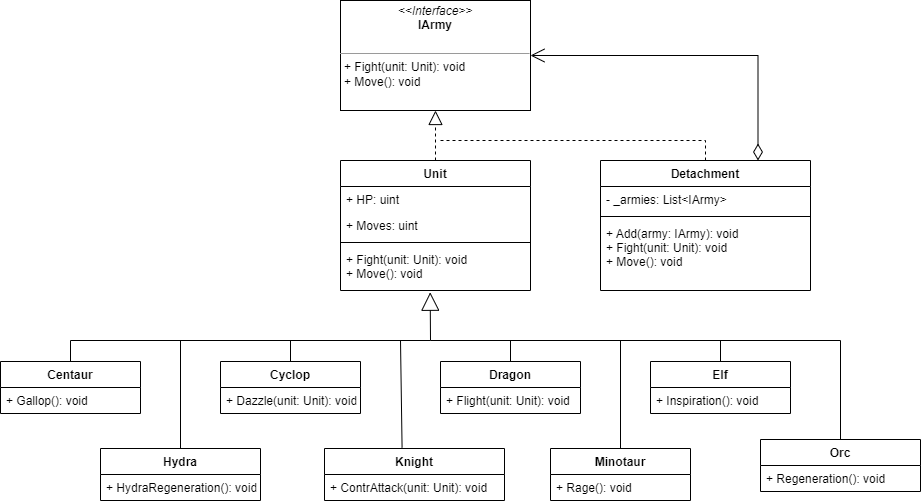

The diagram above was exported from draw.io. Its source (the exported page's mxGraphModel, read from the mxfile embedded in the PNG):
<mxGraphModel dx="998" dy="548" grid="1" gridSize="10" guides="1" tooltips="1" connect="1" arrows="1" fold="1" page="1" pageScale="1" pageWidth="827" pageHeight="1169" math="0" shadow="0">
  <root>
    <mxCell id="0" />
    <mxCell id="1" parent="0" />
    <mxCell id="dQluVAio9LFeENZq4y_U-1" value="&lt;p style=&quot;margin:0px;margin-top:4px;text-align:center;&quot;&gt;&lt;i&gt;&amp;lt;&amp;lt;Interface&amp;gt;&amp;gt;&lt;/i&gt;&lt;br&gt;&lt;b&gt;IArmy&lt;/b&gt;&lt;/p&gt;&lt;p style=&quot;margin:0px;margin-left:4px;&quot;&gt;&lt;br&gt;&lt;/p&gt;&lt;hr size=&quot;1&quot;&gt;&lt;p style=&quot;margin:0px;margin-left:4px;&quot;&gt;+ Fight(unit: Unit): void&lt;br&gt;+ Move(): void&lt;/p&gt;" style="verticalAlign=top;align=left;overflow=fill;fontSize=12;fontFamily=Helvetica;html=1;" parent="1" vertex="1">
      <mxGeometry x="340" y="120" width="190" height="110" as="geometry" />
    </mxCell>
    <mxCell id="dQluVAio9LFeENZq4y_U-2" value="Unit" style="swimlane;fontStyle=1;align=center;verticalAlign=top;childLayout=stackLayout;horizontal=1;startSize=26;horizontalStack=0;resizeParent=1;resizeParentMax=0;resizeLast=0;collapsible=1;marginBottom=0;" parent="1" vertex="1">
      <mxGeometry x="340" y="280" width="190" height="130" as="geometry" />
    </mxCell>
    <mxCell id="dQluVAio9LFeENZq4y_U-3" value="+ HP: uint" style="text;strokeColor=none;fillColor=none;align=left;verticalAlign=top;spacingLeft=4;spacingRight=4;overflow=hidden;rotatable=0;points=[[0,0.5],[1,0.5]];portConstraint=eastwest;" parent="dQluVAio9LFeENZq4y_U-2" vertex="1">
      <mxGeometry y="26" width="190" height="26" as="geometry" />
    </mxCell>
    <mxCell id="dQluVAio9LFeENZq4y_U-6" value="+ Moves: uint" style="text;strokeColor=none;fillColor=none;align=left;verticalAlign=top;spacingLeft=4;spacingRight=4;overflow=hidden;rotatable=0;points=[[0,0.5],[1,0.5]];portConstraint=eastwest;" parent="dQluVAio9LFeENZq4y_U-2" vertex="1">
      <mxGeometry y="52" width="190" height="26" as="geometry" />
    </mxCell>
    <mxCell id="dQluVAio9LFeENZq4y_U-4" value="" style="line;strokeWidth=1;fillColor=none;align=left;verticalAlign=middle;spacingTop=-1;spacingLeft=3;spacingRight=3;rotatable=0;labelPosition=right;points=[];portConstraint=eastwest;" parent="dQluVAio9LFeENZq4y_U-2" vertex="1">
      <mxGeometry y="78" width="190" height="8" as="geometry" />
    </mxCell>
    <mxCell id="dQluVAio9LFeENZq4y_U-5" value="+ Fight(unit: Unit): void&#10;+ Move(): void" style="text;strokeColor=none;fillColor=none;align=left;verticalAlign=top;spacingLeft=4;spacingRight=4;overflow=hidden;rotatable=0;points=[[0,0.5],[1,0.5]];portConstraint=eastwest;" parent="dQluVAio9LFeENZq4y_U-2" vertex="1">
      <mxGeometry y="86" width="190" height="44" as="geometry" />
    </mxCell>
    <mxCell id="dQluVAio9LFeENZq4y_U-7" value="" style="endArrow=block;dashed=1;endFill=0;endSize=12;html=1;rounded=0;exitX=0.5;exitY=0;exitDx=0;exitDy=0;entryX=0.5;entryY=1;entryDx=0;entryDy=0;" parent="1" source="dQluVAio9LFeENZq4y_U-2" target="dQluVAio9LFeENZq4y_U-1" edge="1">
      <mxGeometry width="160" relative="1" as="geometry">
        <mxPoint x="450" y="360" as="sourcePoint" />
        <mxPoint x="610" y="360" as="targetPoint" />
      </mxGeometry>
    </mxCell>
    <mxCell id="dQluVAio9LFeENZq4y_U-8" value="Detachment" style="swimlane;fontStyle=1;align=center;verticalAlign=top;childLayout=stackLayout;horizontal=1;startSize=26;horizontalStack=0;resizeParent=1;resizeParentMax=0;resizeLast=0;collapsible=1;marginBottom=0;" parent="1" vertex="1">
      <mxGeometry x="600" y="280" width="210" height="130" as="geometry" />
    </mxCell>
    <mxCell id="dQluVAio9LFeENZq4y_U-9" value="- _armies: List&lt;IArmy&gt;" style="text;strokeColor=none;fillColor=none;align=left;verticalAlign=top;spacingLeft=4;spacingRight=4;overflow=hidden;rotatable=0;points=[[0,0.5],[1,0.5]];portConstraint=eastwest;" parent="dQluVAio9LFeENZq4y_U-8" vertex="1">
      <mxGeometry y="26" width="210" height="26" as="geometry" />
    </mxCell>
    <mxCell id="dQluVAio9LFeENZq4y_U-10" value="" style="line;strokeWidth=1;fillColor=none;align=left;verticalAlign=middle;spacingTop=-1;spacingLeft=3;spacingRight=3;rotatable=0;labelPosition=right;points=[];portConstraint=eastwest;" parent="dQluVAio9LFeENZq4y_U-8" vertex="1">
      <mxGeometry y="52" width="210" height="8" as="geometry" />
    </mxCell>
    <mxCell id="dQluVAio9LFeENZq4y_U-11" value="+ Add(army: IArmy): void&#10;+ Fight(unit: Unit): void&#10;+ Move(): void&#10;" style="text;strokeColor=none;fillColor=none;align=left;verticalAlign=top;spacingLeft=4;spacingRight=4;overflow=hidden;rotatable=0;points=[[0,0.5],[1,0.5]];portConstraint=eastwest;" parent="dQluVAio9LFeENZq4y_U-8" vertex="1">
      <mxGeometry y="60" width="210" height="70" as="geometry" />
    </mxCell>
    <mxCell id="dQluVAio9LFeENZq4y_U-12" value="" style="endArrow=none;dashed=1;html=1;rounded=0;entryX=0.5;entryY=0;entryDx=0;entryDy=0;" parent="1" target="dQluVAio9LFeENZq4y_U-8" edge="1">
      <mxGeometry width="50" height="50" relative="1" as="geometry">
        <mxPoint x="440" y="260" as="sourcePoint" />
        <mxPoint x="740" y="340" as="targetPoint" />
        <Array as="points">
          <mxPoint x="705" y="260" />
        </Array>
      </mxGeometry>
    </mxCell>
    <mxCell id="dQluVAio9LFeENZq4y_U-13" value="Centaur" style="swimlane;fontStyle=1;childLayout=stackLayout;horizontal=1;startSize=26;fillColor=none;horizontalStack=0;resizeParent=1;resizeParentMax=0;resizeLast=0;collapsible=1;marginBottom=0;" parent="1" vertex="1">
      <mxGeometry y="481" width="140" height="52" as="geometry" />
    </mxCell>
    <mxCell id="dQluVAio9LFeENZq4y_U-14" value="+ Gallop(): void" style="text;strokeColor=none;fillColor=none;align=left;verticalAlign=top;spacingLeft=4;spacingRight=4;overflow=hidden;rotatable=0;points=[[0,0.5],[1,0.5]];portConstraint=eastwest;" parent="dQluVAio9LFeENZq4y_U-13" vertex="1">
      <mxGeometry y="26" width="140" height="26" as="geometry" />
    </mxCell>
    <mxCell id="dQluVAio9LFeENZq4y_U-17" value="Cyclop" style="swimlane;fontStyle=1;childLayout=stackLayout;horizontal=1;startSize=26;fillColor=none;horizontalStack=0;resizeParent=1;resizeParentMax=0;resizeLast=0;collapsible=1;marginBottom=0;" parent="1" vertex="1">
      <mxGeometry x="220" y="481" width="140" height="52" as="geometry" />
    </mxCell>
    <mxCell id="dQluVAio9LFeENZq4y_U-18" value="+ Dazzle(unit: Unit): void" style="text;strokeColor=none;fillColor=none;align=left;verticalAlign=top;spacingLeft=4;spacingRight=4;overflow=hidden;rotatable=0;points=[[0,0.5],[1,0.5]];portConstraint=eastwest;" parent="dQluVAio9LFeENZq4y_U-17" vertex="1">
      <mxGeometry y="26" width="140" height="26" as="geometry" />
    </mxCell>
    <mxCell id="dQluVAio9LFeENZq4y_U-21" value="Dragon" style="swimlane;fontStyle=1;childLayout=stackLayout;horizontal=1;startSize=26;fillColor=none;horizontalStack=0;resizeParent=1;resizeParentMax=0;resizeLast=0;collapsible=1;marginBottom=0;" parent="1" vertex="1">
      <mxGeometry x="440" y="481" width="140" height="52" as="geometry" />
    </mxCell>
    <mxCell id="dQluVAio9LFeENZq4y_U-22" value="+ Flight(unit: Unit): void" style="text;strokeColor=none;fillColor=none;align=left;verticalAlign=top;spacingLeft=4;spacingRight=4;overflow=hidden;rotatable=0;points=[[0,0.5],[1,0.5]];portConstraint=eastwest;" parent="dQluVAio9LFeENZq4y_U-21" vertex="1">
      <mxGeometry y="26" width="140" height="26" as="geometry" />
    </mxCell>
    <mxCell id="dQluVAio9LFeENZq4y_U-25" value="Elf" style="swimlane;fontStyle=1;childLayout=stackLayout;horizontal=1;startSize=26;fillColor=none;horizontalStack=0;resizeParent=1;resizeParentMax=0;resizeLast=0;collapsible=1;marginBottom=0;" parent="1" vertex="1">
      <mxGeometry x="650" y="481" width="140" height="52" as="geometry" />
    </mxCell>
    <mxCell id="dQluVAio9LFeENZq4y_U-26" value="+ Inspiration(): void" style="text;strokeColor=none;fillColor=none;align=left;verticalAlign=top;spacingLeft=4;spacingRight=4;overflow=hidden;rotatable=0;points=[[0,0.5],[1,0.5]];portConstraint=eastwest;" parent="dQluVAio9LFeENZq4y_U-25" vertex="1">
      <mxGeometry y="26" width="140" height="26" as="geometry" />
    </mxCell>
    <mxCell id="dQluVAio9LFeENZq4y_U-29" value="Hydra" style="swimlane;fontStyle=1;childLayout=stackLayout;horizontal=1;startSize=26;fillColor=none;horizontalStack=0;resizeParent=1;resizeParentMax=0;resizeLast=0;collapsible=1;marginBottom=0;" parent="1" vertex="1">
      <mxGeometry x="100" y="568" width="160" height="52" as="geometry" />
    </mxCell>
    <mxCell id="dQluVAio9LFeENZq4y_U-30" value="+ HydraRegeneration(): void" style="text;strokeColor=none;fillColor=none;align=left;verticalAlign=top;spacingLeft=4;spacingRight=4;overflow=hidden;rotatable=0;points=[[0,0.5],[1,0.5]];portConstraint=eastwest;" parent="dQluVAio9LFeENZq4y_U-29" vertex="1">
      <mxGeometry y="26" width="160" height="26" as="geometry" />
    </mxCell>
    <mxCell id="dQluVAio9LFeENZq4y_U-33" value="Knight" style="swimlane;fontStyle=1;childLayout=stackLayout;horizontal=1;startSize=26;fillColor=none;horizontalStack=0;resizeParent=1;resizeParentMax=0;resizeLast=0;collapsible=1;marginBottom=0;" parent="1" vertex="1">
      <mxGeometry x="324" y="568" width="180" height="52" as="geometry" />
    </mxCell>
    <mxCell id="dQluVAio9LFeENZq4y_U-34" value="+ ContrAttack(unit: Unit): void" style="text;strokeColor=none;fillColor=none;align=left;verticalAlign=top;spacingLeft=4;spacingRight=4;overflow=hidden;rotatable=0;points=[[0,0.5],[1,0.5]];portConstraint=eastwest;" parent="dQluVAio9LFeENZq4y_U-33" vertex="1">
      <mxGeometry y="26" width="180" height="26" as="geometry" />
    </mxCell>
    <mxCell id="dQluVAio9LFeENZq4y_U-37" value="Minotaur" style="swimlane;fontStyle=1;childLayout=stackLayout;horizontal=1;startSize=26;fillColor=none;horizontalStack=0;resizeParent=1;resizeParentMax=0;resizeLast=0;collapsible=1;marginBottom=0;" parent="1" vertex="1">
      <mxGeometry x="550" y="568" width="140" height="52" as="geometry" />
    </mxCell>
    <mxCell id="dQluVAio9LFeENZq4y_U-38" value="+ Rage(): void" style="text;strokeColor=none;fillColor=none;align=left;verticalAlign=top;spacingLeft=4;spacingRight=4;overflow=hidden;rotatable=0;points=[[0,0.5],[1,0.5]];portConstraint=eastwest;" parent="dQluVAio9LFeENZq4y_U-37" vertex="1">
      <mxGeometry y="26" width="140" height="26" as="geometry" />
    </mxCell>
    <mxCell id="dQluVAio9LFeENZq4y_U-41" value="Orc" style="swimlane;fontStyle=1;childLayout=stackLayout;horizontal=1;startSize=26;fillColor=none;horizontalStack=0;resizeParent=1;resizeParentMax=0;resizeLast=0;collapsible=1;marginBottom=0;" parent="1" vertex="1">
      <mxGeometry x="760" y="559" width="160" height="52" as="geometry" />
    </mxCell>
    <mxCell id="dQluVAio9LFeENZq4y_U-42" value="+ Regeneration(): void" style="text;strokeColor=none;fillColor=none;align=left;verticalAlign=top;spacingLeft=4;spacingRight=4;overflow=hidden;rotatable=0;points=[[0,0.5],[1,0.5]];portConstraint=eastwest;" parent="dQluVAio9LFeENZq4y_U-41" vertex="1">
      <mxGeometry y="26" width="160" height="26" as="geometry" />
    </mxCell>
    <mxCell id="dQluVAio9LFeENZq4y_U-43" value="Extends" style="endArrow=block;endSize=16;endFill=0;html=1;rounded=0;entryX=0.472;entryY=1.04;entryDx=0;entryDy=0;entryPerimeter=0;fontColor=none;noLabel=1;" parent="1" target="dQluVAio9LFeENZq4y_U-5" edge="1">
      <mxGeometry width="160" relative="1" as="geometry">
        <mxPoint x="430" y="460" as="sourcePoint" />
        <mxPoint x="550" y="460" as="targetPoint" />
      </mxGeometry>
    </mxCell>
    <mxCell id="dQluVAio9LFeENZq4y_U-44" value="" style="endArrow=none;html=1;rounded=0;fontColor=none;exitX=0.5;exitY=0;exitDx=0;exitDy=0;" parent="1" source="dQluVAio9LFeENZq4y_U-13" edge="1">
      <mxGeometry width="50" height="50" relative="1" as="geometry">
        <mxPoint x="450" y="480" as="sourcePoint" />
        <mxPoint x="430" y="460" as="targetPoint" />
        <Array as="points">
          <mxPoint x="70" y="460" />
        </Array>
      </mxGeometry>
    </mxCell>
    <mxCell id="dQluVAio9LFeENZq4y_U-45" value="" style="endArrow=none;html=1;rounded=0;fontColor=none;" parent="1" edge="1">
      <mxGeometry width="50" height="50" relative="1" as="geometry">
        <mxPoint x="430" y="460" as="sourcePoint" />
        <mxPoint x="840" y="460" as="targetPoint" />
      </mxGeometry>
    </mxCell>
    <mxCell id="dQluVAio9LFeENZq4y_U-46" value="" style="endArrow=none;html=1;rounded=0;fontColor=none;exitX=0.5;exitY=0;exitDx=0;exitDy=0;" parent="1" source="dQluVAio9LFeENZq4y_U-41" edge="1">
      <mxGeometry width="50" height="50" relative="1" as="geometry">
        <mxPoint x="840" y="550" as="sourcePoint" />
        <mxPoint x="840" y="460" as="targetPoint" />
      </mxGeometry>
    </mxCell>
    <mxCell id="dQluVAio9LFeENZq4y_U-47" value="" style="endArrow=none;html=1;rounded=0;fontColor=none;exitX=0.5;exitY=0;exitDx=0;exitDy=0;" parent="1" source="dQluVAio9LFeENZq4y_U-29" edge="1">
      <mxGeometry width="50" height="50" relative="1" as="geometry">
        <mxPoint x="350" y="460" as="sourcePoint" />
        <mxPoint x="180" y="460" as="targetPoint" />
      </mxGeometry>
    </mxCell>
    <mxCell id="dQluVAio9LFeENZq4y_U-48" value="" style="endArrow=none;html=1;rounded=0;fontColor=none;exitX=0.431;exitY=-0.014;exitDx=0;exitDy=0;exitPerimeter=0;" parent="1" source="dQluVAio9LFeENZq4y_U-33" edge="1">
      <mxGeometry width="50" height="50" relative="1" as="geometry">
        <mxPoint x="350" y="460" as="sourcePoint" />
        <mxPoint x="400" y="460" as="targetPoint" />
      </mxGeometry>
    </mxCell>
    <mxCell id="dQluVAio9LFeENZq4y_U-49" value="" style="endArrow=none;html=1;rounded=0;fontColor=none;exitX=0.5;exitY=0;exitDx=0;exitDy=0;" parent="1" source="dQluVAio9LFeENZq4y_U-17" edge="1">
      <mxGeometry width="50" height="50" relative="1" as="geometry">
        <mxPoint x="480" y="520" as="sourcePoint" />
        <mxPoint x="290" y="460" as="targetPoint" />
      </mxGeometry>
    </mxCell>
    <mxCell id="dQluVAio9LFeENZq4y_U-50" value="" style="endArrow=none;html=1;rounded=0;fontColor=none;exitX=0.5;exitY=0;exitDx=0;exitDy=0;" parent="1" source="dQluVAio9LFeENZq4y_U-21" edge="1">
      <mxGeometry width="50" height="50" relative="1" as="geometry">
        <mxPoint x="480" y="520" as="sourcePoint" />
        <mxPoint x="510" y="460" as="targetPoint" />
      </mxGeometry>
    </mxCell>
    <mxCell id="dQluVAio9LFeENZq4y_U-51" value="" style="endArrow=none;html=1;rounded=0;fontColor=none;exitX=0.5;exitY=0;exitDx=0;exitDy=0;" parent="1" source="dQluVAio9LFeENZq4y_U-37" edge="1">
      <mxGeometry width="50" height="50" relative="1" as="geometry">
        <mxPoint x="480" y="520" as="sourcePoint" />
        <mxPoint x="620" y="460" as="targetPoint" />
      </mxGeometry>
    </mxCell>
    <mxCell id="dQluVAio9LFeENZq4y_U-52" value="" style="endArrow=none;html=1;rounded=0;fontColor=none;exitX=0.5;exitY=0;exitDx=0;exitDy=0;" parent="1" source="dQluVAio9LFeENZq4y_U-25" edge="1">
      <mxGeometry width="50" height="50" relative="1" as="geometry">
        <mxPoint x="480" y="520" as="sourcePoint" />
        <mxPoint x="720" y="460" as="targetPoint" />
      </mxGeometry>
    </mxCell>
    <mxCell id="dQluVAio9LFeENZq4y_U-55" value="1" style="endArrow=open;html=1;endSize=12;startArrow=diamondThin;startSize=14;startFill=0;edgeStyle=orthogonalEdgeStyle;align=left;verticalAlign=bottom;rounded=0;fontColor=none;entryX=1;entryY=0.5;entryDx=0;entryDy=0;exitX=0.75;exitY=0;exitDx=0;exitDy=0;noLabel=1;" parent="1" source="dQluVAio9LFeENZq4y_U-8" target="dQluVAio9LFeENZq4y_U-1" edge="1">
      <mxGeometry x="-1" y="3" relative="1" as="geometry">
        <mxPoint x="740" y="210" as="sourcePoint" />
        <mxPoint x="640" y="150" as="targetPoint" />
      </mxGeometry>
    </mxCell>
  </root>
</mxGraphModel>